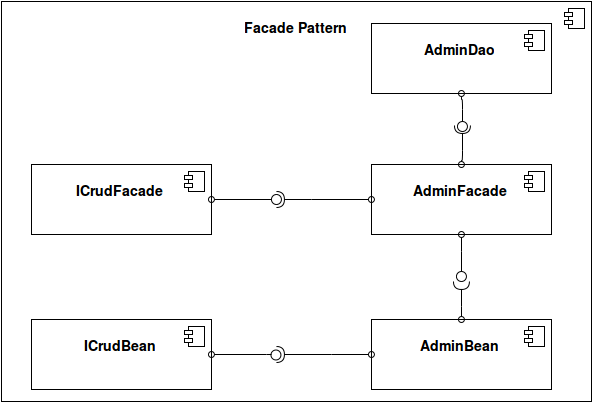

The diagram above was exported from draw.io. Its source (the exported page's mxGraphModel, read from the mxfile embedded in the PNG):
<mxGraphModel dx="1434" dy="791" grid="1" gridSize="10" guides="1" tooltips="1" connect="1" fold="1" page="1" pageScale="1" pageWidth="826" pageHeight="1169" background="#ffffff" math="0">
  <root>
    <mxCell id="275330b8ed6668ed-0" />
    <mxCell id="275330b8ed6668ed-1" parent="275330b8ed6668ed-0" />
    <mxCell id="275330b8ed6668ed-2" value="&lt;font style=&quot;font-size: 14px&quot;&gt;&lt;br&gt;&lt;b&gt;Facade Pattern&lt;/b&gt;&lt;/font&gt;" style="overflow=fill;html=1;fontSize=10;" vertex="1" parent="275330b8ed6668ed-1">
      <mxGeometry x="100" y="248" width="590" height="400" as="geometry" />
    </mxCell>
    <mxCell id="275330b8ed6668ed-3" value="" style="shape=component;jettyWidth=8;jettyHeight=4;" vertex="1" parent="275330b8ed6668ed-2">
      <mxGeometry x="1" width="20" height="20" relative="1" as="geometry">
        <mxPoint x="-27" y="7" as="offset" />
      </mxGeometry>
    </mxCell>
    <mxCell id="275330b8ed6668ed-4" value="&lt;font style=&quot;font-size: 14px&quot;&gt;&lt;br&gt;&lt;b&gt;ICrudFacade&lt;br&gt;&lt;/b&gt;&lt;/font&gt;" style="overflow=fill;html=1;fontSize=10;" vertex="1" parent="275330b8ed6668ed-2">
      <mxGeometry x="30" y="163" width="180" height="70" as="geometry" />
    </mxCell>
    <mxCell id="275330b8ed6668ed-5" value="" style="shape=component;jettyWidth=8;jettyHeight=4;" vertex="1" parent="275330b8ed6668ed-4">
      <mxGeometry x="1" width="20" height="20" relative="1" as="geometry">
        <mxPoint x="-27" y="7" as="offset" />
      </mxGeometry>
    </mxCell>
    <mxCell id="275330b8ed6668ed-6" value="&lt;font style=&quot;font-size: 14px&quot;&gt;&lt;br&gt;&lt;b&gt;AdminFacade&lt;br&gt;&lt;/b&gt;&lt;/font&gt;" style="overflow=fill;html=1;fontSize=10;" vertex="1" parent="275330b8ed6668ed-2">
      <mxGeometry x="370" y="163" width="180" height="70" as="geometry" />
    </mxCell>
    <mxCell id="275330b8ed6668ed-7" value="" style="shape=component;jettyWidth=8;jettyHeight=4;" vertex="1" parent="275330b8ed6668ed-6">
      <mxGeometry x="1" width="20" height="20" relative="1" as="geometry">
        <mxPoint x="-27" y="7" as="offset" />
      </mxGeometry>
    </mxCell>
    <mxCell id="275330b8ed6668ed-11" style="edgeStyle=orthogonalEdgeStyle;rounded=1;html=1;entryX=1;entryY=0.5;endArrow=oval;endFill=0;fontSize=10;" edge="1" parent="275330b8ed6668ed-2" source="275330b8ed6668ed-10" target="275330b8ed6668ed-4">
      <mxGeometry relative="1" as="geometry" />
    </mxCell>
    <mxCell id="275330b8ed6668ed-10" value="" style="shape=lollipop;direction=south;html=1;fontSize=10;" vertex="1" parent="275330b8ed6668ed-2">
      <mxGeometry x="270" y="193" width="10" height="10" as="geometry" />
    </mxCell>
    <mxCell id="275330b8ed6668ed-15" style="edgeStyle=orthogonalEdgeStyle;rounded=1;html=1;entryX=0;entryY=0.5;endArrow=oval;endFill=0;fontSize=10;" edge="1" parent="275330b8ed6668ed-2" source="275330b8ed6668ed-13" target="275330b8ed6668ed-6">
      <mxGeometry relative="1" as="geometry" />
    </mxCell>
    <mxCell id="275330b8ed6668ed-13" value="" style="shape=requires;direction=north;html=1;fontSize=10;" vertex="1" parent="275330b8ed6668ed-2">
      <mxGeometry x="270" y="188" width="40" height="20" as="geometry" />
    </mxCell>
    <mxCell id="275330b8ed6668ed-27" value="&lt;font style=&quot;font-size: 14px&quot;&gt;&lt;br&gt;&lt;b&gt;AdminBean&lt;br&gt;&lt;/b&gt;&lt;/font&gt;" style="overflow=fill;html=1;fontSize=10;" vertex="1" parent="275330b8ed6668ed-2">
      <mxGeometry x="370" y="318" width="180" height="70" as="geometry" />
    </mxCell>
    <mxCell id="275330b8ed6668ed-28" value="" style="shape=component;jettyWidth=8;jettyHeight=4;" vertex="1" parent="275330b8ed6668ed-27">
      <mxGeometry x="1" width="20" height="20" relative="1" as="geometry">
        <mxPoint x="-27" y="7" as="offset" />
      </mxGeometry>
    </mxCell>
    <mxCell id="275330b8ed6668ed-29" value="&lt;font style=&quot;font-size: 14px&quot;&gt;&lt;br&gt;&lt;b&gt;ICrudBean&lt;br&gt;&lt;/b&gt;&lt;/font&gt;" style="overflow=fill;html=1;fontSize=10;" vertex="1" parent="275330b8ed6668ed-2">
      <mxGeometry x="30" y="318" width="180" height="70" as="geometry" />
    </mxCell>
    <mxCell id="275330b8ed6668ed-30" value="" style="shape=component;jettyWidth=8;jettyHeight=4;" vertex="1" parent="275330b8ed6668ed-29">
      <mxGeometry x="1" width="20" height="20" relative="1" as="geometry">
        <mxPoint x="-27" y="7" as="offset" />
      </mxGeometry>
    </mxCell>
    <mxCell id="275330b8ed6668ed-32" style="edgeStyle=orthogonalEdgeStyle;rounded=1;html=1;entryX=1;entryY=0.5;endArrow=oval;endFill=0;fontSize=10;" edge="1" parent="275330b8ed6668ed-2" source="275330b8ed6668ed-31" target="275330b8ed6668ed-29">
      <mxGeometry relative="1" as="geometry" />
    </mxCell>
    <mxCell id="275330b8ed6668ed-31" value="" style="shape=lollipop;direction=south;html=1;fontSize=10;" vertex="1" parent="275330b8ed6668ed-2">
      <mxGeometry x="265" y="348" width="15" height="10" as="geometry" />
    </mxCell>
    <mxCell id="275330b8ed6668ed-36" style="edgeStyle=orthogonalEdgeStyle;rounded=1;html=1;entryX=0;entryY=0.5;endArrow=oval;endFill=0;fontSize=10;" edge="1" parent="275330b8ed6668ed-2" source="275330b8ed6668ed-35" target="275330b8ed6668ed-27">
      <mxGeometry relative="1" as="geometry" />
    </mxCell>
    <mxCell id="275330b8ed6668ed-35" value="" style="shape=requires;direction=north;html=1;fontSize=10;" vertex="1" parent="275330b8ed6668ed-2">
      <mxGeometry x="270" y="343" width="60" height="20" as="geometry" />
    </mxCell>
    <mxCell id="275330b8ed6668ed-43" style="edgeStyle=orthogonalEdgeStyle;rounded=1;html=1;entryX=0.5;entryY=1;endArrow=oval;endFill=0;fontSize=10;" edge="1" parent="275330b8ed6668ed-2" source="275330b8ed6668ed-42" target="275330b8ed6668ed-6">
      <mxGeometry relative="1" as="geometry" />
    </mxCell>
    <mxCell id="275330b8ed6668ed-42" value="" style="shape=lollipop;direction=south;html=1;fontSize=10;rotation=90;" vertex="1" parent="275330b8ed6668ed-2">
      <mxGeometry x="445" y="260" width="30" height="10" as="geometry" />
    </mxCell>
    <mxCell id="275330b8ed6668ed-45" style="edgeStyle=orthogonalEdgeStyle;rounded=1;html=1;endArrow=oval;endFill=0;fontSize=10;" edge="1" parent="275330b8ed6668ed-2" source="275330b8ed6668ed-44" target="275330b8ed6668ed-27">
      <mxGeometry relative="1" as="geometry" />
    </mxCell>
    <mxCell id="275330b8ed6668ed-44" value="" style="shape=requires;direction=north;html=1;fontSize=10;rotation=90;" vertex="1" parent="275330b8ed6668ed-2">
      <mxGeometry x="445" y="280" width="30" height="20" as="geometry" />
    </mxCell>
    <mxCell id="275330b8ed6668ed-46" value="&lt;font style=&quot;font-size: 14px&quot;&gt;&lt;br&gt;&lt;b&gt;AdminDao&lt;br&gt;&lt;/b&gt;&lt;/font&gt;" style="overflow=fill;html=1;fontSize=10;" vertex="1" parent="275330b8ed6668ed-2">
      <mxGeometry x="370" y="22" width="180" height="70" as="geometry" />
    </mxCell>
    <mxCell id="275330b8ed6668ed-47" value="" style="shape=component;jettyWidth=8;jettyHeight=4;" vertex="1" parent="275330b8ed6668ed-46">
      <mxGeometry x="1" width="20" height="20" relative="1" as="geometry">
        <mxPoint x="-27" y="7" as="offset" />
      </mxGeometry>
    </mxCell>
    <mxCell id="275330b8ed6668ed-49" style="edgeStyle=orthogonalEdgeStyle;rounded=1;html=1;entryX=0.5;entryY=1;endArrow=oval;endFill=0;fontSize=10;" edge="1" parent="275330b8ed6668ed-2" source="275330b8ed6668ed-48" target="275330b8ed6668ed-46">
      <mxGeometry relative="1" as="geometry" />
    </mxCell>
    <mxCell id="275330b8ed6668ed-48" value="" style="shape=lollipop;direction=south;html=1;fontSize=10;rotation=90;" vertex="1" parent="275330b8ed6668ed-2">
      <mxGeometry x="450" y="114" width="22" height="10" as="geometry" />
    </mxCell>
    <mxCell id="275330b8ed6668ed-51" style="edgeStyle=orthogonalEdgeStyle;rounded=1;html=1;endArrow=oval;endFill=0;fontSize=10;" edge="1" parent="275330b8ed6668ed-2" source="275330b8ed6668ed-50" target="275330b8ed6668ed-6">
      <mxGeometry relative="1" as="geometry" />
    </mxCell>
    <mxCell id="275330b8ed6668ed-50" value="" style="shape=requires;direction=north;html=1;fontSize=10;rotation=90;" vertex="1" parent="275330b8ed6668ed-2">
      <mxGeometry x="446" y="124" width="30" height="20" as="geometry" />
    </mxCell>
  </root>
</mxGraphModel>